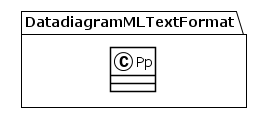

The diagram above was rendered by PlantUML. Its source (embedded in the PNG):
@startuml
!theme plain
package DatadiagramMLTextFormat {
class Pp {
}
}
@enduml